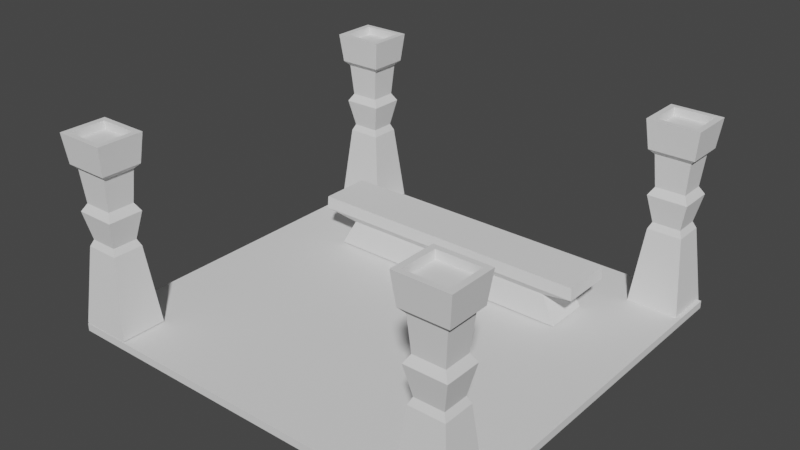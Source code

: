 # Source: prueba_1.blend  (saved by Blender 3.3.6; exported with 4.5.12 LTS)
import bpy
from mathutils import Matrix  # noqa: F401  (used for matrix-valued properties, if any)

bpy.ops.wm.read_factory_settings(use_empty=True)
scene = bpy.context.scene
scene.name = 'Scene'

# ---- collections
col_collection = bpy.data.collections.new('Collection'); scene.collection.children.link(col_collection)

# ---- world
world_world = bpy.data.worlds.new('World'); scene.world = world_world
world_world.use_nodes = True; world_world.node_tree.nodes.clear()
_N = world_world.node_tree.nodes; _L = world_world.node_tree.links
n0 = _N.new('ShaderNodeOutputWorld'); n0.name = 'World Output'; n0.location = (300, 300)
n1 = _N.new('ShaderNodeBackground'); n1.name = 'Background'; n1.location = (10, 300)
n1.inputs[0].default_value = (0.05088, 0.05088, 0.05088, 1.0)
_L.new(n1.outputs[0], n0.inputs[0])
n0.is_active_output = True
world_world.color = (0.05088, 0.05088, 0.05088)
world_world.use_sun_shadow = False
world_world.sun_shadow_jitter_overblur = 0.0

# ---- meshes
me_cubo = bpy.data.meshes.new('Cubo')
me_cubo.from_pydata([(-1.0, -1.0, -1.0), (-1.0, -1.0, 1.0), (-1.0, 1.0, -1.0), (-1.0, 1.0, 1.0), (1.0, -1.0, -1.0), (1.0, -1.0, 1.0), (1.0, 1.0, -1.0), (1.0, 1.0, 1.0)], [], [(0, 1, 3, 2), (2, 3, 7, 6), (6, 7, 5, 4), (4, 5, 1, 0), (2, 6, 4, 0), (7, 3, 1, 5)])
_uv = me_cubo.uv_layers.new(name='MapaUV')
_uv.uv.foreach_set('vector', [0.375, 0.0, 0.625, 0.0, 0.625, 0.25, 0.375, 0.25, 0.375, 0.25, 0.625, 0.25, 0.625, 0.5, 0.375, 0.5, 0.375, 0.5, 0.625, 0.5, 0.625, 0.75, 0.375, 0.75, 0.375, 0.75, 0.625, 0.75, 0.625, 1.0, 0.375, 1.0, 0.125, 0.5, 0.375, 0.5, 0.375, 0.75, 0.125, 0.75, 0.625, 0.5, 0.875, 0.5, 0.875, 0.75, 0.625, 0.75])
me_cubo.update()
me_cubo_002 = bpy.data.meshes.new('Cubo.002')
me_cubo_002.from_pydata([(-0.7727, -0.7727, -1.0), (-0.9249, -0.9249, 1.0), (-0.7727, 0.7727, -1.0), (-0.9249, 0.9249, 1.0), (0.7727, -0.7727, -1.0), (0.9249, -0.9249, 1.0), (0.7727, 0.7727, -1.0), (0.9249, 0.9249, 1.0), (-0.6819, -0.6819, -0.6367), (-0.6819, 0.6819, -0.6367), (0.6819, 0.6819, -0.6367), (0.6819, -0.6819, -0.6367), (-0.872, 0.872, -0.6891), (0.872, 0.872, -0.6891), (0.872, -0.872, -0.6891), (-0.872, -0.872, -0.6891), (-0.5761, -0.5761, -0.2922), (-0.5761, 0.5761, -0.2922), (0.5761, 0.5761, -0.2922), (0.5761, -0.5761, -0.2922), (-0.7651, -0.7651, -0.2089), (-0.7651, 0.7651, -0.2089), (0.7651, 0.7651, -0.2089), (0.7651, -0.7651, -0.2089), (-0.5384, -0.5384, 0.08721), (-0.5384, 0.5384, 0.08721), (0.5384, 0.5384, 0.08721), (0.5384, -0.5384, 0.08721), (-0.6618, -0.6618, 0.1585), (-0.6618, 0.6618, 0.1585), (0.6618, 0.6618, 0.1585), (0.6618, -0.6618, 0.1585), (-1.0, 1.0, -1.0), (-1.0, -1.0, -1.0), (1.0, 1.0, -1.0), (1.0, -1.0, -1.0), (-0.7867, 0.7676, -0.9155), (-0.7867, -0.7777, -0.9155), (0.7587, 0.7676, -0.9155), (0.7587, -0.7777, -0.9155), (-1.0, -1.0, 1.0), (-1.0, 1.0, 1.0), (1.0, 1.0, 1.0), (1.0, -1.0, 1.0), (-0.9249, -0.9249, 1.0), (-0.9249, 0.9249, 1.0), (0.9249, 0.9249, 1.0), (0.9249, -0.9249, 1.0), (-0.9249, -0.9249, 0.8929), (-0.9249, 0.9249, 0.8929), (0.9249, 0.9249, 0.8929), (0.9249, -0.9249, 0.8929)], [], [(28, 40, 41, 29), (29, 41, 42, 30), (30, 42, 43, 31), (31, 43, 40, 28), (4, 0, 37, 39), (5, 7, 50, 51), (14, 11, 8, 15), (13, 10, 11, 14), (12, 9, 10, 13), (15, 8, 9, 12), (33, 15, 12, 32), (32, 12, 13, 34), (34, 13, 14, 35), (35, 14, 15, 33), (11, 19, 16, 8), (10, 18, 19, 11), (9, 17, 18, 10), (8, 16, 17, 9), (19, 23, 20, 16), (18, 22, 23, 19), (17, 21, 22, 18), (16, 20, 21, 17), (23, 27, 24, 20), (22, 26, 27, 23), (21, 25, 26, 22), (20, 24, 25, 21), (27, 31, 28, 24), (26, 30, 31, 27), (25, 29, 30, 26), (24, 28, 29, 25), (2, 0, 33, 32), (6, 2, 32, 34), (4, 6, 34, 35), (0, 4, 35, 33), (36, 38, 39, 37), (2, 6, 38, 36), (6, 4, 39, 38), (0, 2, 36, 37), (44, 45, 41, 40), (45, 46, 42, 41), (46, 47, 43, 42), (47, 44, 40, 43), (1, 3, 45, 44), (3, 7, 46, 45), (7, 5, 47, 46), (5, 1, 44, 47), (50, 49, 48, 51), (3, 1, 48, 49), (1, 5, 51, 48), (7, 3, 49, 50)])
_uv = me_cubo_002.uv_layers.new(name='MapaUV')
_uv.uv.foreach_set('vector', [0.5239, 0.0, 0.625, 0.0, 0.625, 0.25, 0.5239, 0.25, 0.5239, 0.25, 0.625, 0.25, 0.625, 0.5, 0.5239, 0.5, 0.5239, 0.5, 0.625, 0.5, 0.625, 0.75, 0.5239, 0.75, 0.5239, 0.75, 0.625, 0.75, 0.625, 1.0, 0.5239, 1.0, 0.3466, 0.7216, 0.1534, 0.7216, 0.1534, 0.7216, 0.3466, 0.7216, 0.6344, 0.7406, 0.6344, 0.5094, 0.6344, 0.5094, 0.6344, 0.7406, 0.4139, 0.75, 0.4283, 0.75, 0.4283, 1.0, 0.4139, 1.0, 0.4139, 0.5, 0.4283, 0.5, 0.4283, 0.75, 0.4139, 0.75, 0.4139, 0.25, 0.4283, 0.25, 0.4283, 0.5, 0.4139, 0.5, 0.4139, 0.0, 0.4283, 0.0, 0.4283, 0.25, 0.4139, 0.25, 0.375, 0.0, 0.4139, 0.0, 0.4139, 0.25, 0.375, 0.25, 0.375, 0.25, 0.4139, 0.25, 0.4139, 0.5, 0.375, 0.5, 0.375, 0.5, 0.4139, 0.5, 0.4139, 0.75, 0.375, 0.75, 0.375, 0.75, 0.4139, 0.75, 0.4139, 1.0, 0.375, 1.0, 0.4283, 0.75, 0.4697, 0.75, 0.4697, 1.0, 0.4283, 1.0, 0.4283, 0.5, 0.4697, 0.5, 0.4697, 0.75, 0.4283, 0.75, 0.4283, 0.25, 0.4697, 0.25, 0.4697, 0.5, 0.4283, 0.5, 0.4283, 0.0, 0.4697, 0.0, 0.4697, 0.25, 0.4283, 0.25, 0.4697, 0.75, 0.4797, 0.75, 0.4797, 1.0, 0.4697, 1.0, 0.4697, 0.5, 0.4797, 0.5, 0.4797, 0.75, 0.4697, 0.75, 0.4697, 0.25, 0.4797, 0.25, 0.4797, 0.5, 0.4697, 0.5, 0.4697, 0.0, 0.4797, 0.0, 0.4797, 0.25, 0.4697, 0.25, 0.4797, 0.75, 0.5153, 0.75, 0.5153, 1.0, 0.4797, 1.0, 0.4797, 0.5, 0.5153, 0.5, 0.5153, 0.75, 0.4797, 0.75, 0.4797, 0.25, 0.5153, 0.25, 0.5153, 0.5, 0.4797, 0.5, 0.4797, 0.0, 0.5153, 0.0, 0.5153, 0.25, 0.4797, 0.25, 0.5153, 0.75, 0.5239, 0.75, 0.5239, 1.0, 0.5153, 1.0, 0.5153, 0.5, 0.5239, 0.5, 0.5239, 0.75, 0.5153, 0.75, 0.5153, 0.25, 0.5239, 0.25, 0.5239, 0.5, 0.5153, 0.5, 0.5153, 0.0, 0.5239, 0.0, 0.5239, 0.25, 0.5153, 0.25, 0.1534, 0.5284, 0.1534, 0.7216, 0.125, 0.75, 0.125, 0.5, 0.3466, 0.5284, 0.1534, 0.5284, 0.125, 0.5, 0.375, 0.5, 0.3466, 0.7216, 0.3466, 0.5284, 0.375, 0.5, 0.375, 0.75, 0.1534, 0.7216, 0.3466, 0.7216, 0.375, 0.75, 0.125, 0.75, 0.1534, 0.5284, 0.3466, 0.5284, 0.3466, 0.7216, 0.1534, 0.7216, 0.1534, 0.5284, 0.3466, 0.5284, 0.3466, 0.5284, 0.1534, 0.5284, 0.3466, 0.5284, 0.3466, 0.7216, 0.3466, 0.7216, 0.3466, 0.5284, 0.1534, 0.7216, 0.1534, 0.5284, 0.1534, 0.5284, 0.1534, 0.7216, 0.8656, 0.7406, 0.8656, 0.5094, 0.875, 0.5, 0.875, 0.75, 0.8656, 0.5094, 0.6344, 0.5094, 0.625, 0.5, 0.875, 0.5, 0.6344, 0.5094, 0.6344, 0.7406, 0.625, 0.75, 0.625, 0.5, 0.6344, 0.7406, 0.8656, 0.7406, 0.875, 0.75, 0.625, 0.75, 0.8656, 0.7406, 0.8656, 0.5094, 0.8656, 0.5094, 0.8656, 0.7406, 0.8656, 0.5094, 0.6344, 0.5094, 0.6344, 0.5094, 0.8656, 0.5094, 0.6344, 0.5094, 0.6344, 0.7406, 0.6344, 0.7406, 0.6344, 0.5094, 0.6344, 0.7406, 0.8656, 0.7406, 0.8656, 0.7406, 0.6344, 0.7406, 0.6344, 0.5094, 0.8656, 0.5094, 0.8656, 0.7406, 0.6344, 0.7406, 0.8656, 0.5094, 0.8656, 0.7406, 0.8656, 0.7406, 0.8656, 0.5094, 0.8656, 0.7406, 0.6344, 0.7406, 0.6344, 0.7406, 0.8656, 0.7406, 0.6344, 0.5094, 0.8656, 0.5094, 0.8656, 0.5094, 0.6344, 0.5094])
me_cubo_002.update()
me_cubo_003 = bpy.data.meshes.new('Cubo.003')
me_cubo_003.from_pydata([(-0.7727, -0.7727, -1.0), (-0.9249, -0.9249, 1.0), (-0.7727, 0.7727, -1.0), (-0.9249, 0.9249, 1.0), (0.7727, -0.7727, -1.0), (0.9249, -0.9249, 1.0), (0.7727, 0.7727, -1.0), (0.9249, 0.9249, 1.0), (-0.6819, -0.6819, -0.6367), (-0.6819, 0.6819, -0.6367), (0.6819, 0.6819, -0.6367), (0.6819, -0.6819, -0.6367), (-0.872, 0.872, -0.6891), (0.872, 0.872, -0.6891), (0.872, -0.872, -0.6891), (-0.872, -0.872, -0.6891), (-0.5761, -0.5761, -0.2922), (-0.5761, 0.5761, -0.2922), (0.5761, 0.5761, -0.2922), (0.5761, -0.5761, -0.2922), (-0.7651, -0.7651, -0.2089), (-0.7651, 0.7651, -0.2089), (0.7651, 0.7651, -0.2089), (0.7651, -0.7651, -0.2089), (-0.5384, -0.5384, 0.08721), (-0.5384, 0.5384, 0.08721), (0.5384, 0.5384, 0.08721), (0.5384, -0.5384, 0.08721), (-0.6618, -0.6618, 0.1585), (-0.6618, 0.6618, 0.1585), (0.6618, 0.6618, 0.1585), (0.6618, -0.6618, 0.1585), (-1.0, 1.0, -1.0), (-1.0, -1.0, -1.0), (1.0, 1.0, -1.0), (1.0, -1.0, -1.0), (-0.7867, 0.7676, -0.9155), (-0.7867, -0.7777, -0.9155), (0.7587, 0.7676, -0.9155), (0.7587, -0.7777, -0.9155), (-1.0, -1.0, 1.0), (-1.0, 1.0, 1.0), (1.0, 1.0, 1.0), (1.0, -1.0, 1.0), (-0.9249, -0.9249, 1.0), (-0.9249, 0.9249, 1.0), (0.9249, 0.9249, 1.0), (0.9249, -0.9249, 1.0), (-0.9249, -0.9249, 0.8929), (-0.9249, 0.9249, 0.8929), (0.9249, 0.9249, 0.8929), (0.9249, -0.9249, 0.8929)], [], [(28, 40, 41, 29), (29, 41, 42, 30), (30, 42, 43, 31), (31, 43, 40, 28), (4, 0, 37, 39), (5, 7, 50, 51), (14, 11, 8, 15), (13, 10, 11, 14), (12, 9, 10, 13), (15, 8, 9, 12), (33, 15, 12, 32), (32, 12, 13, 34), (34, 13, 14, 35), (35, 14, 15, 33), (11, 19, 16, 8), (10, 18, 19, 11), (9, 17, 18, 10), (8, 16, 17, 9), (19, 23, 20, 16), (18, 22, 23, 19), (17, 21, 22, 18), (16, 20, 21, 17), (23, 27, 24, 20), (22, 26, 27, 23), (21, 25, 26, 22), (20, 24, 25, 21), (27, 31, 28, 24), (26, 30, 31, 27), (25, 29, 30, 26), (24, 28, 29, 25), (2, 0, 33, 32), (6, 2, 32, 34), (4, 6, 34, 35), (0, 4, 35, 33), (36, 38, 39, 37), (2, 6, 38, 36), (6, 4, 39, 38), (0, 2, 36, 37), (44, 45, 41, 40), (45, 46, 42, 41), (46, 47, 43, 42), (47, 44, 40, 43), (1, 3, 45, 44), (3, 7, 46, 45), (7, 5, 47, 46), (5, 1, 44, 47), (50, 49, 48, 51), (3, 1, 48, 49), (1, 5, 51, 48), (7, 3, 49, 50)])
_uv = me_cubo_003.uv_layers.new(name='MapaUV')
_uv.uv.foreach_set('vector', [0.5239, 0.0, 0.625, 0.0, 0.625, 0.25, 0.5239, 0.25, 0.5239, 0.25, 0.625, 0.25, 0.625, 0.5, 0.5239, 0.5, 0.5239, 0.5, 0.625, 0.5, 0.625, 0.75, 0.5239, 0.75, 0.5239, 0.75, 0.625, 0.75, 0.625, 1.0, 0.5239, 1.0, 0.3466, 0.7216, 0.1534, 0.7216, 0.1534, 0.7216, 0.3466, 0.7216, 0.6344, 0.7406, 0.6344, 0.5094, 0.6344, 0.5094, 0.6344, 0.7406, 0.4139, 0.75, 0.4283, 0.75, 0.4283, 1.0, 0.4139, 1.0, 0.4139, 0.5, 0.4283, 0.5, 0.4283, 0.75, 0.4139, 0.75, 0.4139, 0.25, 0.4283, 0.25, 0.4283, 0.5, 0.4139, 0.5, 0.4139, 0.0, 0.4283, 0.0, 0.4283, 0.25, 0.4139, 0.25, 0.375, 0.0, 0.4139, 0.0, 0.4139, 0.25, 0.375, 0.25, 0.375, 0.25, 0.4139, 0.25, 0.4139, 0.5, 0.375, 0.5, 0.375, 0.5, 0.4139, 0.5, 0.4139, 0.75, 0.375, 0.75, 0.375, 0.75, 0.4139, 0.75, 0.4139, 1.0, 0.375, 1.0, 0.4283, 0.75, 0.4697, 0.75, 0.4697, 1.0, 0.4283, 1.0, 0.4283, 0.5, 0.4697, 0.5, 0.4697, 0.75, 0.4283, 0.75, 0.4283, 0.25, 0.4697, 0.25, 0.4697, 0.5, 0.4283, 0.5, 0.4283, 0.0, 0.4697, 0.0, 0.4697, 0.25, 0.4283, 0.25, 0.4697, 0.75, 0.4797, 0.75, 0.4797, 1.0, 0.4697, 1.0, 0.4697, 0.5, 0.4797, 0.5, 0.4797, 0.75, 0.4697, 0.75, 0.4697, 0.25, 0.4797, 0.25, 0.4797, 0.5, 0.4697, 0.5, 0.4697, 0.0, 0.4797, 0.0, 0.4797, 0.25, 0.4697, 0.25, 0.4797, 0.75, 0.5153, 0.75, 0.5153, 1.0, 0.4797, 1.0, 0.4797, 0.5, 0.5153, 0.5, 0.5153, 0.75, 0.4797, 0.75, 0.4797, 0.25, 0.5153, 0.25, 0.5153, 0.5, 0.4797, 0.5, 0.4797, 0.0, 0.5153, 0.0, 0.5153, 0.25, 0.4797, 0.25, 0.5153, 0.75, 0.5239, 0.75, 0.5239, 1.0, 0.5153, 1.0, 0.5153, 0.5, 0.5239, 0.5, 0.5239, 0.75, 0.5153, 0.75, 0.5153, 0.25, 0.5239, 0.25, 0.5239, 0.5, 0.5153, 0.5, 0.5153, 0.0, 0.5239, 0.0, 0.5239, 0.25, 0.5153, 0.25, 0.1534, 0.5284, 0.1534, 0.7216, 0.125, 0.75, 0.125, 0.5, 0.3466, 0.5284, 0.1534, 0.5284, 0.125, 0.5, 0.375, 0.5, 0.3466, 0.7216, 0.3466, 0.5284, 0.375, 0.5, 0.375, 0.75, 0.1534, 0.7216, 0.3466, 0.7216, 0.375, 0.75, 0.125, 0.75, 0.1534, 0.5284, 0.3466, 0.5284, 0.3466, 0.7216, 0.1534, 0.7216, 0.1534, 0.5284, 0.3466, 0.5284, 0.3466, 0.5284, 0.1534, 0.5284, 0.3466, 0.5284, 0.3466, 0.7216, 0.3466, 0.7216, 0.3466, 0.5284, 0.1534, 0.7216, 0.1534, 0.5284, 0.1534, 0.5284, 0.1534, 0.7216, 0.8656, 0.7406, 0.8656, 0.5094, 0.875, 0.5, 0.875, 0.75, 0.8656, 0.5094, 0.6344, 0.5094, 0.625, 0.5, 0.875, 0.5, 0.6344, 0.5094, 0.6344, 0.7406, 0.625, 0.75, 0.625, 0.5, 0.6344, 0.7406, 0.8656, 0.7406, 0.875, 0.75, 0.625, 0.75, 0.8656, 0.7406, 0.8656, 0.5094, 0.8656, 0.5094, 0.8656, 0.7406, 0.8656, 0.5094, 0.6344, 0.5094, 0.6344, 0.5094, 0.8656, 0.5094, 0.6344, 0.5094, 0.6344, 0.7406, 0.6344, 0.7406, 0.6344, 0.5094, 0.6344, 0.7406, 0.8656, 0.7406, 0.8656, 0.7406, 0.6344, 0.7406, 0.6344, 0.5094, 0.8656, 0.5094, 0.8656, 0.7406, 0.6344, 0.7406, 0.8656, 0.5094, 0.8656, 0.7406, 0.8656, 0.7406, 0.8656, 0.5094, 0.8656, 0.7406, 0.6344, 0.7406, 0.6344, 0.7406, 0.8656, 0.7406, 0.6344, 0.5094, 0.8656, 0.5094, 0.8656, 0.5094, 0.6344, 0.5094])
me_cubo_003.update()
me_cubo_004 = bpy.data.meshes.new('Cubo.004')
me_cubo_004.from_pydata([(-0.7727, -0.7727, -1.0), (-0.9249, -0.9249, 1.0), (-0.7727, 0.7727, -1.0), (-0.9249, 0.9249, 1.0), (0.7727, -0.7727, -1.0), (0.9249, -0.9249, 1.0), (0.7727, 0.7727, -1.0), (0.9249, 0.9249, 1.0), (-0.6819, -0.6819, -0.6367), (-0.6819, 0.6819, -0.6367), (0.6819, 0.6819, -0.6367), (0.6819, -0.6819, -0.6367), (-0.872, 0.872, -0.6891), (0.872, 0.872, -0.6891), (0.872, -0.872, -0.6891), (-0.872, -0.872, -0.6891), (-0.5761, -0.5761, -0.2922), (-0.5761, 0.5761, -0.2922), (0.5761, 0.5761, -0.2922), (0.5761, -0.5761, -0.2922), (-0.7651, -0.7651, -0.2089), (-0.7651, 0.7651, -0.2089), (0.7651, 0.7651, -0.2089), (0.7651, -0.7651, -0.2089), (-0.5384, -0.5384, 0.08721), (-0.5384, 0.5384, 0.08721), (0.5384, 0.5384, 0.08721), (0.5384, -0.5384, 0.08721), (-0.6618, -0.6618, 0.1585), (-0.6618, 0.6618, 0.1585), (0.6618, 0.6618, 0.1585), (0.6618, -0.6618, 0.1585), (-1.0, 1.0, -1.0), (-1.0, -1.0, -1.0), (1.0, 1.0, -1.0), (1.0, -1.0, -1.0), (-0.7867, 0.7676, -0.9155), (-0.7867, -0.7777, -0.9155), (0.7587, 0.7676, -0.9155), (0.7587, -0.7777, -0.9155), (-1.0, -1.0, 1.0), (-1.0, 1.0, 1.0), (1.0, 1.0, 1.0), (1.0, -1.0, 1.0), (-0.9249, -0.9249, 1.0), (-0.9249, 0.9249, 1.0), (0.9249, 0.9249, 1.0), (0.9249, -0.9249, 1.0), (-0.9249, -0.9249, 0.8929), (-0.9249, 0.9249, 0.8929), (0.9249, 0.9249, 0.8929), (0.9249, -0.9249, 0.8929)], [], [(28, 40, 41, 29), (29, 41, 42, 30), (30, 42, 43, 31), (31, 43, 40, 28), (4, 0, 37, 39), (5, 7, 50, 51), (14, 11, 8, 15), (13, 10, 11, 14), (12, 9, 10, 13), (15, 8, 9, 12), (33, 15, 12, 32), (32, 12, 13, 34), (34, 13, 14, 35), (35, 14, 15, 33), (11, 19, 16, 8), (10, 18, 19, 11), (9, 17, 18, 10), (8, 16, 17, 9), (19, 23, 20, 16), (18, 22, 23, 19), (17, 21, 22, 18), (16, 20, 21, 17), (23, 27, 24, 20), (22, 26, 27, 23), (21, 25, 26, 22), (20, 24, 25, 21), (27, 31, 28, 24), (26, 30, 31, 27), (25, 29, 30, 26), (24, 28, 29, 25), (2, 0, 33, 32), (6, 2, 32, 34), (4, 6, 34, 35), (0, 4, 35, 33), (36, 38, 39, 37), (2, 6, 38, 36), (6, 4, 39, 38), (0, 2, 36, 37), (44, 45, 41, 40), (45, 46, 42, 41), (46, 47, 43, 42), (47, 44, 40, 43), (1, 3, 45, 44), (3, 7, 46, 45), (7, 5, 47, 46), (5, 1, 44, 47), (50, 49, 48, 51), (3, 1, 48, 49), (1, 5, 51, 48), (7, 3, 49, 50)])
_uv = me_cubo_004.uv_layers.new(name='MapaUV')
_uv.uv.foreach_set('vector', [0.5239, 0.0, 0.625, 0.0, 0.625, 0.25, 0.5239, 0.25, 0.5239, 0.25, 0.625, 0.25, 0.625, 0.5, 0.5239, 0.5, 0.5239, 0.5, 0.625, 0.5, 0.625, 0.75, 0.5239, 0.75, 0.5239, 0.75, 0.625, 0.75, 0.625, 1.0, 0.5239, 1.0, 0.3466, 0.7216, 0.1534, 0.7216, 0.1534, 0.7216, 0.3466, 0.7216, 0.6344, 0.7406, 0.6344, 0.5094, 0.6344, 0.5094, 0.6344, 0.7406, 0.4139, 0.75, 0.4283, 0.75, 0.4283, 1.0, 0.4139, 1.0, 0.4139, 0.5, 0.4283, 0.5, 0.4283, 0.75, 0.4139, 0.75, 0.4139, 0.25, 0.4283, 0.25, 0.4283, 0.5, 0.4139, 0.5, 0.4139, 0.0, 0.4283, 0.0, 0.4283, 0.25, 0.4139, 0.25, 0.375, 0.0, 0.4139, 0.0, 0.4139, 0.25, 0.375, 0.25, 0.375, 0.25, 0.4139, 0.25, 0.4139, 0.5, 0.375, 0.5, 0.375, 0.5, 0.4139, 0.5, 0.4139, 0.75, 0.375, 0.75, 0.375, 0.75, 0.4139, 0.75, 0.4139, 1.0, 0.375, 1.0, 0.4283, 0.75, 0.4697, 0.75, 0.4697, 1.0, 0.4283, 1.0, 0.4283, 0.5, 0.4697, 0.5, 0.4697, 0.75, 0.4283, 0.75, 0.4283, 0.25, 0.4697, 0.25, 0.4697, 0.5, 0.4283, 0.5, 0.4283, 0.0, 0.4697, 0.0, 0.4697, 0.25, 0.4283, 0.25, 0.4697, 0.75, 0.4797, 0.75, 0.4797, 1.0, 0.4697, 1.0, 0.4697, 0.5, 0.4797, 0.5, 0.4797, 0.75, 0.4697, 0.75, 0.4697, 0.25, 0.4797, 0.25, 0.4797, 0.5, 0.4697, 0.5, 0.4697, 0.0, 0.4797, 0.0, 0.4797, 0.25, 0.4697, 0.25, 0.4797, 0.75, 0.5153, 0.75, 0.5153, 1.0, 0.4797, 1.0, 0.4797, 0.5, 0.5153, 0.5, 0.5153, 0.75, 0.4797, 0.75, 0.4797, 0.25, 0.5153, 0.25, 0.5153, 0.5, 0.4797, 0.5, 0.4797, 0.0, 0.5153, 0.0, 0.5153, 0.25, 0.4797, 0.25, 0.5153, 0.75, 0.5239, 0.75, 0.5239, 1.0, 0.5153, 1.0, 0.5153, 0.5, 0.5239, 0.5, 0.5239, 0.75, 0.5153, 0.75, 0.5153, 0.25, 0.5239, 0.25, 0.5239, 0.5, 0.5153, 0.5, 0.5153, 0.0, 0.5239, 0.0, 0.5239, 0.25, 0.5153, 0.25, 0.1534, 0.5284, 0.1534, 0.7216, 0.125, 0.75, 0.125, 0.5, 0.3466, 0.5284, 0.1534, 0.5284, 0.125, 0.5, 0.375, 0.5, 0.3466, 0.7216, 0.3466, 0.5284, 0.375, 0.5, 0.375, 0.75, 0.1534, 0.7216, 0.3466, 0.7216, 0.375, 0.75, 0.125, 0.75, 0.1534, 0.5284, 0.3466, 0.5284, 0.3466, 0.7216, 0.1534, 0.7216, 0.1534, 0.5284, 0.3466, 0.5284, 0.3466, 0.5284, 0.1534, 0.5284, 0.3466, 0.5284, 0.3466, 0.7216, 0.3466, 0.7216, 0.3466, 0.5284, 0.1534, 0.7216, 0.1534, 0.5284, 0.1534, 0.5284, 0.1534, 0.7216, 0.8656, 0.7406, 0.8656, 0.5094, 0.875, 0.5, 0.875, 0.75, 0.8656, 0.5094, 0.6344, 0.5094, 0.625, 0.5, 0.875, 0.5, 0.6344, 0.5094, 0.6344, 0.7406, 0.625, 0.75, 0.625, 0.5, 0.6344, 0.7406, 0.8656, 0.7406, 0.875, 0.75, 0.625, 0.75, 0.8656, 0.7406, 0.8656, 0.5094, 0.8656, 0.5094, 0.8656, 0.7406, 0.8656, 0.5094, 0.6344, 0.5094, 0.6344, 0.5094, 0.8656, 0.5094, 0.6344, 0.5094, 0.6344, 0.7406, 0.6344, 0.7406, 0.6344, 0.5094, 0.6344, 0.7406, 0.8656, 0.7406, 0.8656, 0.7406, 0.6344, 0.7406, 0.6344, 0.5094, 0.8656, 0.5094, 0.8656, 0.7406, 0.6344, 0.7406, 0.8656, 0.5094, 0.8656, 0.7406, 0.8656, 0.7406, 0.8656, 0.5094, 0.8656, 0.7406, 0.6344, 0.7406, 0.6344, 0.7406, 0.8656, 0.7406, 0.6344, 0.5094, 0.8656, 0.5094, 0.8656, 0.5094, 0.6344, 0.5094])
me_cubo_004.update()
me_cubo_005 = bpy.data.meshes.new('Cubo.005')
me_cubo_005.from_pydata([(-0.7727, -0.7727, -1.0), (-0.9249, -0.9249, 1.0), (-0.7727, 0.7727, -1.0), (-0.9249, 0.9249, 1.0), (0.7727, -0.7727, -1.0), (0.9249, -0.9249, 1.0), (0.7727, 0.7727, -1.0), (0.9249, 0.9249, 1.0), (-0.6819, -0.6819, -0.6367), (-0.6819, 0.6819, -0.6367), (0.6819, 0.6819, -0.6367), (0.6819, -0.6819, -0.6367), (-0.872, 0.872, -0.6891), (0.872, 0.872, -0.6891), (0.872, -0.872, -0.6891), (-0.872, -0.872, -0.6891), (-0.5761, -0.5761, -0.2922), (-0.5761, 0.5761, -0.2922), (0.5761, 0.5761, -0.2922), (0.5761, -0.5761, -0.2922), (-0.7651, -0.7651, -0.2089), (-0.7651, 0.7651, -0.2089), (0.7651, 0.7651, -0.2089), (0.7651, -0.7651, -0.2089), (-0.5384, -0.5384, 0.08721), (-0.5384, 0.5384, 0.08721), (0.5384, 0.5384, 0.08721), (0.5384, -0.5384, 0.08721), (-0.6618, -0.6618, 0.1585), (-0.6618, 0.6618, 0.1585), (0.6618, 0.6618, 0.1585), (0.6618, -0.6618, 0.1585), (-1.0, 1.0, -1.0), (-1.0, -1.0, -1.0), (1.0, 1.0, -1.0), (1.0, -1.0, -1.0), (-0.7867, 0.7676, -0.9155), (-0.7867, -0.7777, -0.9155), (0.7587, 0.7676, -0.9155), (0.7587, -0.7777, -0.9155), (-1.0, -1.0, 1.0), (-1.0, 1.0, 1.0), (1.0, 1.0, 1.0), (1.0, -1.0, 1.0), (-0.9249, -0.9249, 1.0), (-0.9249, 0.9249, 1.0), (0.9249, 0.9249, 1.0), (0.9249, -0.9249, 1.0), (-0.9249, -0.9249, 0.8929), (-0.9249, 0.9249, 0.8929), (0.9249, 0.9249, 0.8929), (0.9249, -0.9249, 0.8929)], [], [(28, 40, 41, 29), (29, 41, 42, 30), (30, 42, 43, 31), (31, 43, 40, 28), (4, 0, 37, 39), (5, 7, 50, 51), (14, 11, 8, 15), (13, 10, 11, 14), (12, 9, 10, 13), (15, 8, 9, 12), (33, 15, 12, 32), (32, 12, 13, 34), (34, 13, 14, 35), (35, 14, 15, 33), (11, 19, 16, 8), (10, 18, 19, 11), (9, 17, 18, 10), (8, 16, 17, 9), (19, 23, 20, 16), (18, 22, 23, 19), (17, 21, 22, 18), (16, 20, 21, 17), (23, 27, 24, 20), (22, 26, 27, 23), (21, 25, 26, 22), (20, 24, 25, 21), (27, 31, 28, 24), (26, 30, 31, 27), (25, 29, 30, 26), (24, 28, 29, 25), (2, 0, 33, 32), (6, 2, 32, 34), (4, 6, 34, 35), (0, 4, 35, 33), (36, 38, 39, 37), (2, 6, 38, 36), (6, 4, 39, 38), (0, 2, 36, 37), (44, 45, 41, 40), (45, 46, 42, 41), (46, 47, 43, 42), (47, 44, 40, 43), (1, 3, 45, 44), (3, 7, 46, 45), (7, 5, 47, 46), (5, 1, 44, 47), (50, 49, 48, 51), (3, 1, 48, 49), (1, 5, 51, 48), (7, 3, 49, 50)])
_uv = me_cubo_005.uv_layers.new(name='MapaUV')
_uv.uv.foreach_set('vector', [0.5239, 0.0, 0.625, 0.0, 0.625, 0.25, 0.5239, 0.25, 0.5239, 0.25, 0.625, 0.25, 0.625, 0.5, 0.5239, 0.5, 0.5239, 0.5, 0.625, 0.5, 0.625, 0.75, 0.5239, 0.75, 0.5239, 0.75, 0.625, 0.75, 0.625, 1.0, 0.5239, 1.0, 0.3466, 0.7216, 0.1534, 0.7216, 0.1534, 0.7216, 0.3466, 0.7216, 0.6344, 0.7406, 0.6344, 0.5094, 0.6344, 0.5094, 0.6344, 0.7406, 0.4139, 0.75, 0.4283, 0.75, 0.4283, 1.0, 0.4139, 1.0, 0.4139, 0.5, 0.4283, 0.5, 0.4283, 0.75, 0.4139, 0.75, 0.4139, 0.25, 0.4283, 0.25, 0.4283, 0.5, 0.4139, 0.5, 0.4139, 0.0, 0.4283, 0.0, 0.4283, 0.25, 0.4139, 0.25, 0.375, 0.0, 0.4139, 0.0, 0.4139, 0.25, 0.375, 0.25, 0.375, 0.25, 0.4139, 0.25, 0.4139, 0.5, 0.375, 0.5, 0.375, 0.5, 0.4139, 0.5, 0.4139, 0.75, 0.375, 0.75, 0.375, 0.75, 0.4139, 0.75, 0.4139, 1.0, 0.375, 1.0, 0.4283, 0.75, 0.4697, 0.75, 0.4697, 1.0, 0.4283, 1.0, 0.4283, 0.5, 0.4697, 0.5, 0.4697, 0.75, 0.4283, 0.75, 0.4283, 0.25, 0.4697, 0.25, 0.4697, 0.5, 0.4283, 0.5, 0.4283, 0.0, 0.4697, 0.0, 0.4697, 0.25, 0.4283, 0.25, 0.4697, 0.75, 0.4797, 0.75, 0.4797, 1.0, 0.4697, 1.0, 0.4697, 0.5, 0.4797, 0.5, 0.4797, 0.75, 0.4697, 0.75, 0.4697, 0.25, 0.4797, 0.25, 0.4797, 0.5, 0.4697, 0.5, 0.4697, 0.0, 0.4797, 0.0, 0.4797, 0.25, 0.4697, 0.25, 0.4797, 0.75, 0.5153, 0.75, 0.5153, 1.0, 0.4797, 1.0, 0.4797, 0.5, 0.5153, 0.5, 0.5153, 0.75, 0.4797, 0.75, 0.4797, 0.25, 0.5153, 0.25, 0.5153, 0.5, 0.4797, 0.5, 0.4797, 0.0, 0.5153, 0.0, 0.5153, 0.25, 0.4797, 0.25, 0.5153, 0.75, 0.5239, 0.75, 0.5239, 1.0, 0.5153, 1.0, 0.5153, 0.5, 0.5239, 0.5, 0.5239, 0.75, 0.5153, 0.75, 0.5153, 0.25, 0.5239, 0.25, 0.5239, 0.5, 0.5153, 0.5, 0.5153, 0.0, 0.5239, 0.0, 0.5239, 0.25, 0.5153, 0.25, 0.1534, 0.5284, 0.1534, 0.7216, 0.125, 0.75, 0.125, 0.5, 0.3466, 0.5284, 0.1534, 0.5284, 0.125, 0.5, 0.375, 0.5, 0.3466, 0.7216, 0.3466, 0.5284, 0.375, 0.5, 0.375, 0.75, 0.1534, 0.7216, 0.3466, 0.7216, 0.375, 0.75, 0.125, 0.75, 0.1534, 0.5284, 0.3466, 0.5284, 0.3466, 0.7216, 0.1534, 0.7216, 0.1534, 0.5284, 0.3466, 0.5284, 0.3466, 0.5284, 0.1534, 0.5284, 0.3466, 0.5284, 0.3466, 0.7216, 0.3466, 0.7216, 0.3466, 0.5284, 0.1534, 0.7216, 0.1534, 0.5284, 0.1534, 0.5284, 0.1534, 0.7216, 0.8656, 0.7406, 0.8656, 0.5094, 0.875, 0.5, 0.875, 0.75, 0.8656, 0.5094, 0.6344, 0.5094, 0.625, 0.5, 0.875, 0.5, 0.6344, 0.5094, 0.6344, 0.7406, 0.625, 0.75, 0.625, 0.5, 0.6344, 0.7406, 0.8656, 0.7406, 0.875, 0.75, 0.625, 0.75, 0.8656, 0.7406, 0.8656, 0.5094, 0.8656, 0.5094, 0.8656, 0.7406, 0.8656, 0.5094, 0.6344, 0.5094, 0.6344, 0.5094, 0.8656, 0.5094, 0.6344, 0.5094, 0.6344, 0.7406, 0.6344, 0.7406, 0.6344, 0.5094, 0.6344, 0.7406, 0.8656, 0.7406, 0.8656, 0.7406, 0.6344, 0.7406, 0.6344, 0.5094, 0.8656, 0.5094, 0.8656, 0.7406, 0.6344, 0.7406, 0.8656, 0.5094, 0.8656, 0.7406, 0.8656, 0.7406, 0.8656, 0.5094, 0.8656, 0.7406, 0.6344, 0.7406, 0.6344, 0.7406, 0.8656, 0.7406, 0.6344, 0.5094, 0.8656, 0.5094, 0.8656, 0.5094, 0.6344, 0.5094])
me_cubo_005.update()
me_cubo_006 = bpy.data.meshes.new('Cubo.006')
me_cubo_006.from_pydata([(-0.8167, -1.317, -0.9629), (-0.9257, -1.426, 0.693), (-0.8167, 0.3163, -0.9629), (-0.9257, 0.4253, 0.693), (0.8167, -1.317, -0.9629), (0.9257, -1.426, 0.693), (0.8167, 0.3163, -0.9629), (0.9257, 0.4253, 0.693), (-0.7204, -1.221, -0.02136), (-0.7204, 0.22, -0.02136), (0.7204, 0.22, -0.02136), (0.7204, -1.221, -0.02136), (-0.9312, -1.432, 0.2508), (-0.9312, 0.4308, 0.2508), (0.9312, 0.4308, 0.2508), (0.9312, -1.432, 0.2508)], [], [(12, 1, 3, 13), (13, 3, 7, 14), (14, 7, 5, 15), (15, 5, 1, 12), (2, 6, 4, 0), (7, 3, 1, 5), (4, 11, 8, 0), (6, 10, 11, 4), (2, 9, 10, 6), (0, 8, 9, 2), (11, 15, 12, 8), (10, 14, 15, 11), (9, 13, 14, 10), (8, 12, 13, 9)])
_uv = me_cubo_006.uv_layers.new(name='MapaUV')
_uv.uv.foreach_set('vector', [0.5931, 0.0, 0.625, 0.0, 0.625, 0.25, 0.5931, 0.25, 0.5931, 0.25, 0.625, 0.25, 0.625, 0.5, 0.5931, 0.5, 0.5931, 0.5, 0.625, 0.5, 0.625, 0.75, 0.5931, 0.75, 0.5931, 0.75, 0.625, 0.75, 0.625, 1.0, 0.5931, 1.0, 0.125, 0.5, 0.375, 0.5, 0.375, 0.75, 0.125, 0.75, 0.625, 0.5, 0.875, 0.5, 0.875, 0.75, 0.625, 0.75, 0.375, 0.75, 0.5735, 0.75, 0.5735, 1.0, 0.375, 1.0, 0.375, 0.5, 0.5735, 0.5, 0.5735, 0.75, 0.375, 0.75, 0.375, 0.25, 0.5735, 0.25, 0.5735, 0.5, 0.375, 0.5, 0.375, 0.0, 0.5735, 0.0, 0.5735, 0.25, 0.375, 0.25, 0.5735, 0.75, 0.5931, 0.75, 0.5931, 1.0, 0.5735, 1.0, 0.5735, 0.5, 0.5931, 0.5, 0.5931, 0.75, 0.5735, 0.75, 0.5735, 0.25, 0.5931, 0.25, 0.5931, 0.5, 0.5735, 0.5, 0.5735, 0.0, 0.5931, 0.0, 0.5931, 0.25, 0.5735, 0.25])
me_cubo_006.update()

# ---- objects
ob_vac_o = bpy.data.objects.new('Vacío', None)
ob_cubo = bpy.data.objects.new('Cubo', me_cubo)
ob_cubo_002 = bpy.data.objects.new('Cubo.002', me_cubo_002)
ob_cubo_001 = bpy.data.objects.new('Cubo.001', me_cubo_003)
ob_cubo_003 = bpy.data.objects.new('Cubo.003', me_cubo_004)
ob_cubo_004 = bpy.data.objects.new('Cubo.004', me_cubo_005)
ob_cubo_005 = bpy.data.objects.new('Cubo.005', me_cubo_006)

# ---- transforms, parenting, visibility, modifiers, constraints
ob_vac_o.location = (10.22, 0.0, 1.685)
ob_vac_o.rotation_euler = (1.571, -0.0, -0.0)
ob_vac_o.empty_display_type = 'IMAGE'
ob_vac_o.empty_display_size = 5.0
ob_cubo.location = (0.0, 0.0548, -0.141)
ob_cubo.scale = (3.069, 2.941, -0.05787)
ob_cubo_002.location = (-2.73, 2.647, 1.324)
ob_cubo_002.scale = (-0.3831, -0.3398, -1.391)
ob_cubo_001.location = (2.631, 2.694, 1.264)
ob_cubo_001.scale = (-0.3831, -0.3398, -1.391)
ob_cubo_003.location = (-2.687, -2.541, 1.321)
ob_cubo_003.scale = (-0.3831, -0.3398, -1.391)
ob_cubo_004.location = (2.726, -2.576, 1.338)
ob_cubo_004.scale = (-0.3831, -0.3398, -1.391)
ob_cubo_005.location = (-0.05824, 1.612, 0.3502)
ob_cubo_005.scale = (2.341, 0.4161, 0.4309)

# ---- collection membership
col_collection.objects.link(ob_vac_o)
col_collection.objects.link(ob_cubo)
col_collection.objects.link(ob_cubo_002)
col_collection.objects.link(ob_cubo_001)
col_collection.objects.link(ob_cubo_003)
col_collection.objects.link(ob_cubo_004)
col_collection.objects.link(ob_cubo_005)

# ---- scene / render settings (as saved in the file)
scene.frame_start = 1; scene.frame_end = 250; scene.frame_set(1)
scene.render.engine = 'BLENDER_EEVEE_NEXT'
scene.cycles.sampling_pattern = 'TABULATED_SOBOL'
scene.cycles.use_light_tree = False
scene.view_settings.view_transform = 'Filmic'
bpy.context.view_layer.update()

# ---- added for rendering (the .blend has no active camera and no usable light): camera, sun
cam_auto = bpy.data.cameras.new('AutoCamera')
cam_auto.lens = 50.0
cam_auto.sensor_width = 36.0
cam_auto.clip_end = 1000.0
ob_auto_camera = bpy.data.objects.new('AutoCamera', cam_auto)
scene.collection.objects.link(ob_auto_camera)
ob_auto_camera.location = (8.41161, -10.0372, 7.99602)
ob_auto_camera.rotation_euler = (1.09748, -7.21219e-08, 0.694738)
scene.camera = ob_auto_camera
light_auto_sun = bpy.data.lights.new('AutoSun', 'SUN')
light_auto_sun.energy = 3.0
light_auto_sun.angle = 0.0523599
ob_auto_sun = bpy.data.objects.new('AutoSun', light_auto_sun)
scene.collection.objects.link(ob_auto_sun)
ob_auto_sun.rotation_euler = (0.872665, 0.174533, 0.523599)
bpy.context.view_layer.update()

